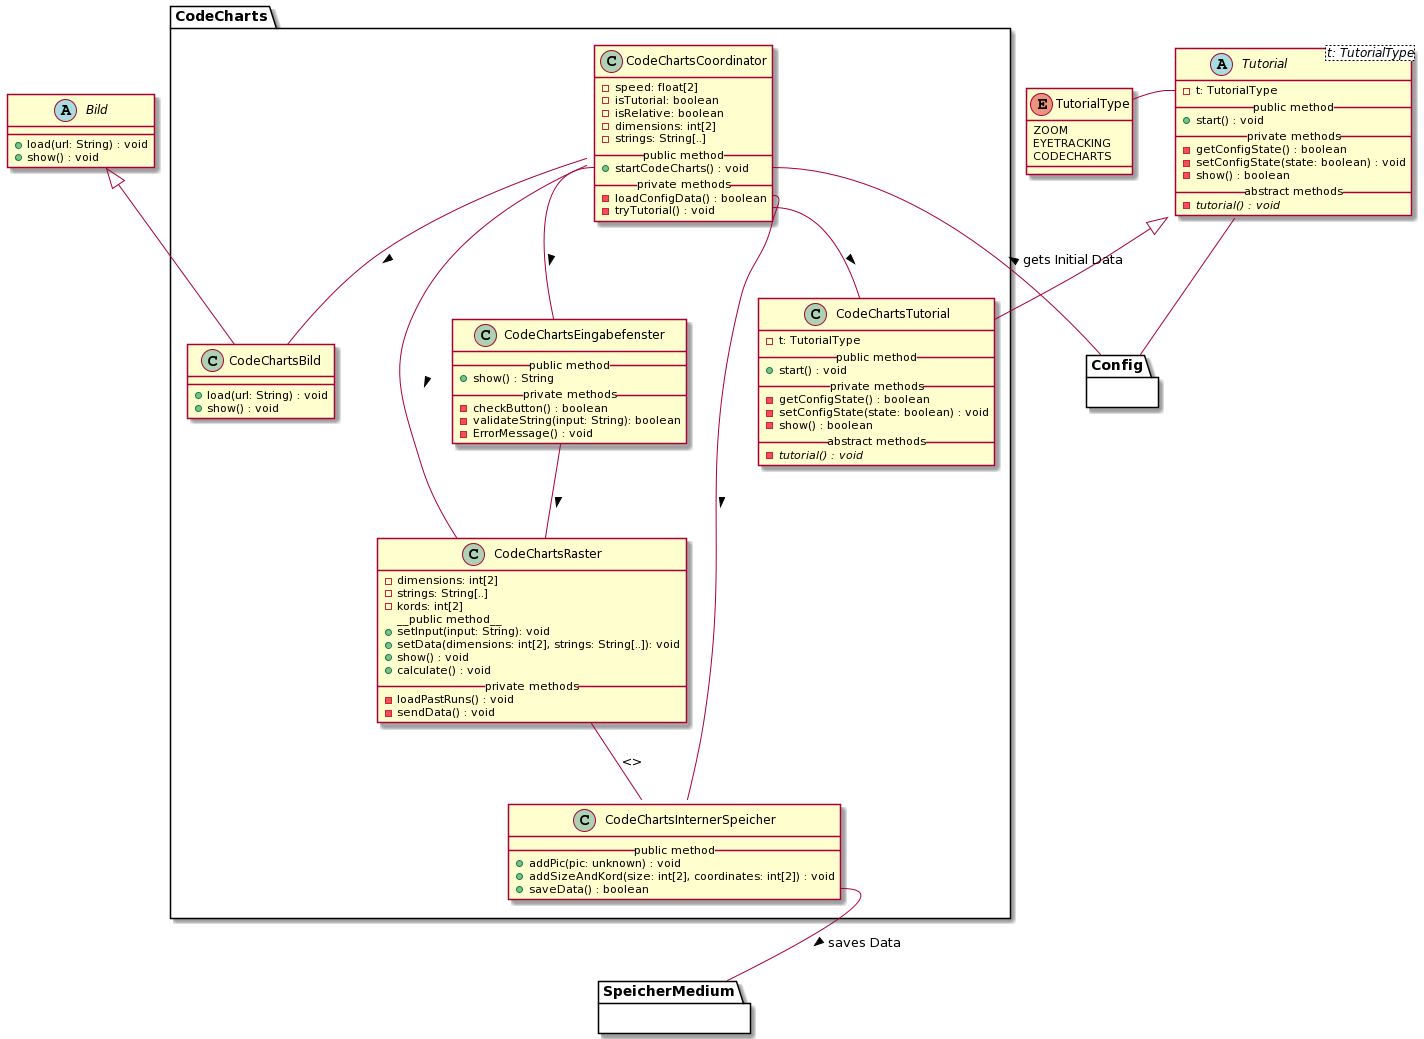

The diagram above was rendered by PlantUML. Its source (embedded in the PNG):
@startuml
' skinparam backgroundColor transparent
'() System #DA70D5
top to bottom direction

' --- TUTORIAL ---
abstract Tutorial<t: TutorialType> {
  - t: TutorialType
  __public method__
  + start() : void
  __private methods__
  - getConfigState() : boolean
  - setConfigState(state: boolean) : void
  - show() : boolean
  __abstract methods__
  - {abstract} tutorial() : void
}

enum TutorialType {
  ZOOM
  EYETRACKING
  CODECHARTS
}

' Interaktionen
Tutorial::t -l- TutorialType
Tutorial -d- Config


' --- BILD ---

abstract Bild {
  + load(url: String) : void
  + show() : void
}

' === CODE CHARTS ===
package CodeCharts {

    ' CodeCharts Tutorial 
    class CodeChartsTutorial {
      - t: TutorialType
      __public method__
      + start() : void
      __private methods__
      - getConfigState() : boolean
      - setConfigState(state: boolean) : void
      - show() : boolean
      __abstract methods__
      - {abstract} tutorial() : void
    }
  
    ' CodeCharts Coordinator
    class CodeChartsCoordinator {
        - speed: float[2]
        - isTutorial: boolean
        - isRelative: boolean
        - dimensions: int[2]
        - strings: String[..]
        __public method__
        + startCodeCharts() : void
        __private methods__
        - loadConfigData() : boolean
        - tryTutorial() : void
    }

    ' CodeCharts Interner Speicher
    class CodeChartsInternerSpeicher {
        __public method__
        + addPic(pic: unknown) : void
        + addSizeAndKord(size: int[2], coordinates: int[2]) : void
        + saveData() : boolean
    }

    ' CodeCharts Bild
    class CodeChartsBild {
        ' Unsicher ob es sinnvoll ist das Bild vorzuladen
        + load(url: String) : void
        + show() : void
    }

    ' CodeCharts Raster
    class CodeChartsRaster {
        ' Unsicher ob es sinnvoll ist alle vorherigen Durchläufe auf einmal zu laden
        - dimensions: int[2]
        - strings: String[..]
        - kords: int[2]
        __public method__ 
        + setInput(input: String): void
        + setData(dimensions: int[2], strings: String[..]): void
        + show() : void
        + calculate() : void
        __private methods__
        - loadPastRuns() : void
        - sendData() : void
    }

    ' CodeCharts Eingabefenster
    class CodeChartsEingabefenster {
        __public method__
        + show() : String
        __private methods__
        - checkButton() : boolean
        - validateString(input: String): boolean
        - ErrorMessage() : void
    }


    ' Vererbungen
    Bild <|-d- CodeChartsBild
    Tutorial <|-d- CodeChartsTutorial

    ' Interaktionen
    CodeChartsCoordinator -- CodeChartsBild : >
    CodeChartsCoordinator -- CodeChartsRaster : >
    CodeChartsCoordinator::startCodeCharts -- CodeChartsEingabefenster : >
    CodeChartsCoordinator::loadConfigData -- CodeChartsInternerSpeicher : >
    CodeChartsCoordinator::tryTutorial -- CodeChartsTutorial : >
    CodeChartsRaster -- CodeChartsInternerSpeicher : <>
    CodeChartsEingabefenster -- CodeChartsRaster : >



    ' Andere Module
    CodeChartsInternerSpeicher::saveData -- SpeicherMedium : > saves Data
    CodeChartsCoordinator::startCodeCharts -- Config : < gets Initial Data
  
}

' Blackboxen / Andere Module
package Config {}

package SpeicherMedium {}
@enduml